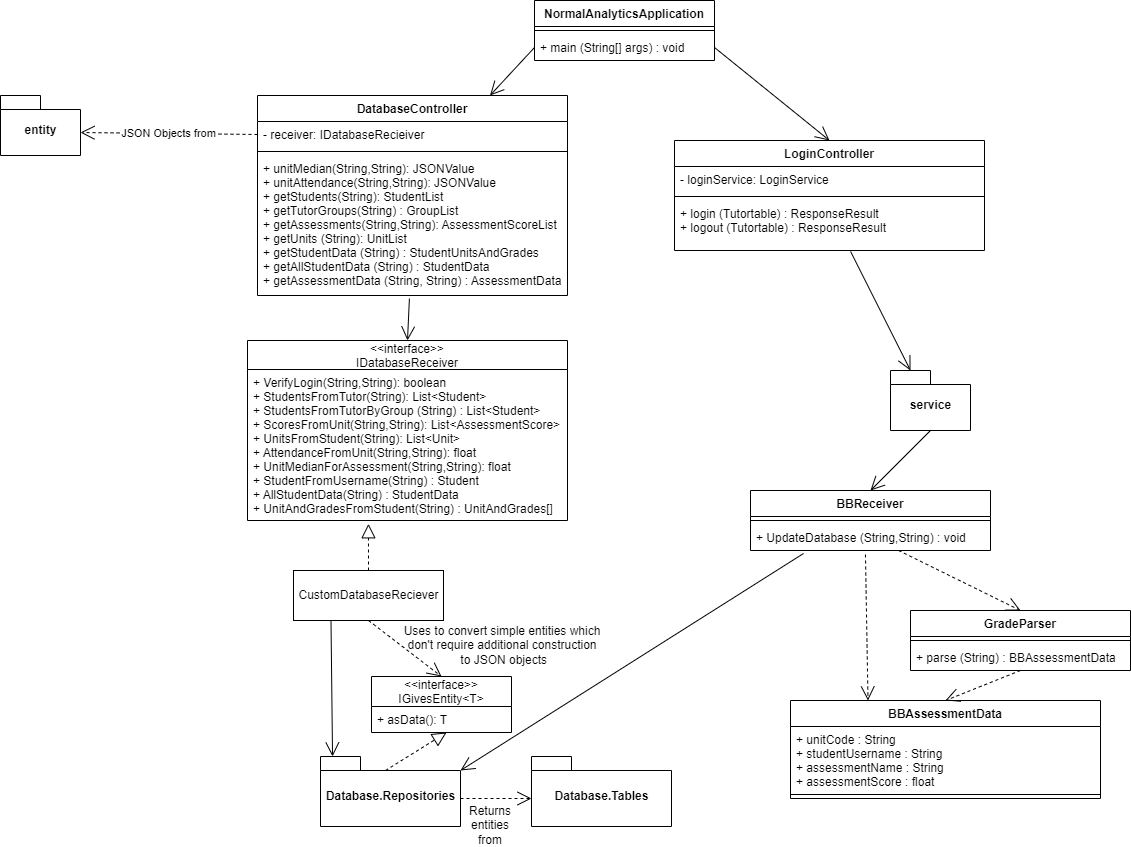

The diagram above was exported from draw.io. Its source (the exported page's mxGraphModel, read from the mxfile embedded in the PNG):
<mxGraphModel dx="1422" dy="794" grid="1" gridSize="10" guides="1" tooltips="1" connect="1" arrows="1" fold="1" page="1" pageScale="1" pageWidth="1600" pageHeight="1200" math="0" shadow="0">
  <root>
    <mxCell id="0" />
    <mxCell id="1" parent="0" />
    <mxCell id="2" value="DatabaseController" style="swimlane;fontStyle=1;align=center;verticalAlign=top;childLayout=stackLayout;horizontal=1;startSize=26;horizontalStack=0;resizeParent=1;resizeParentMax=0;resizeLast=0;collapsible=1;marginBottom=0;" vertex="1" parent="1">
      <mxGeometry x="317" y="135" width="310" height="200" as="geometry" />
    </mxCell>
    <mxCell id="3" value="- receiver: IDatabaseRecieiver" style="text;strokeColor=none;fillColor=none;align=left;verticalAlign=top;spacingLeft=4;spacingRight=4;overflow=hidden;rotatable=0;points=[[0,0.5],[1,0.5]];portConstraint=eastwest;" vertex="1" parent="2">
      <mxGeometry y="26" width="310" height="26" as="geometry" />
    </mxCell>
    <mxCell id="4" value="" style="line;strokeWidth=1;fillColor=none;align=left;verticalAlign=middle;spacingTop=-1;spacingLeft=3;spacingRight=3;rotatable=0;labelPosition=right;points=[];portConstraint=eastwest;" vertex="1" parent="2">
      <mxGeometry y="52" width="310" height="8" as="geometry" />
    </mxCell>
    <mxCell id="5" value="+ unitMedian(String,String): JSONValue&#10;+ unitAttendance(String,String): JSONValue&#10;+ getStudents(String): StudentList&#10;+ getTutorGroups(String) : GroupList&#10;+ getAssessments(String,String): AssessmentScoreList&#10;+ getUnits (String): UnitList&#10;+ getStudentData (String) : StudentUnitsAndGrades&#10;+ getAllStudentData (String) : StudentData&#10;+ getAssessmentData (String, String) : AssessmentData" style="text;strokeColor=none;fillColor=none;align=left;verticalAlign=top;spacingLeft=4;spacingRight=4;overflow=hidden;rotatable=0;points=[[0,0.5],[1,0.5]];portConstraint=eastwest;" vertex="1" parent="2">
      <mxGeometry y="60" width="310" height="140" as="geometry" />
    </mxCell>
    <mxCell id="6" value="entity" style="shape=folder;fontStyle=1;spacingTop=10;tabWidth=40;tabHeight=14;tabPosition=left;html=1;" vertex="1" parent="1">
      <mxGeometry x="60" y="135" width="80" height="60" as="geometry" />
    </mxCell>
    <mxCell id="7" value="JSON Objects from" style="endArrow=open;endSize=12;dashed=1;html=1;rounded=0;entryX=0;entryY=0;entryDx=80;entryDy=37;entryPerimeter=0;exitX=0;exitY=0.5;exitDx=0;exitDy=0;" edge="1" source="3" target="6" parent="1">
      <mxGeometry width="160" relative="1" as="geometry">
        <mxPoint x="351" y="237" as="sourcePoint" />
        <mxPoint x="391" y="320" as="targetPoint" />
      </mxGeometry>
    </mxCell>
    <mxCell id="8" value="&lt;&lt;interface&gt;&gt;&#10;IDatabaseReceiver" style="swimlane;fontStyle=0;childLayout=stackLayout;horizontal=1;startSize=29;fillColor=none;horizontalStack=0;resizeParent=1;resizeParentMax=0;resizeLast=0;collapsible=1;marginBottom=0;" vertex="1" parent="1">
      <mxGeometry x="307" y="380" width="320" height="180" as="geometry" />
    </mxCell>
    <mxCell id="9" value="+ VerifyLogin(String,String): boolean&#10;+ StudentsFromTutor(String): List&lt;Student&gt;&#10;+ StudentsFromTutorByGroup (String) : List&lt;Student&gt;&#10;+ ScoresFromUnit(String,String): List&lt;AssessmentScore&gt;&#10;+ UnitsFromStudent(String): List&lt;Unit&gt;&#10;+ AttendanceFromUnit(String,String): float&#10;+ UnitMedianForAssessment(String,String): float&#10;+ StudentFromUsername(String) : Student&#10;+ AllStudentData(String) : StudentData&#10;+ UnitAndGradesFromStudent(String) : UnitAndGrades[]" style="text;strokeColor=none;fillColor=none;align=left;verticalAlign=top;spacingLeft=4;spacingRight=4;overflow=hidden;rotatable=0;points=[[0,0.5],[1,0.5]];portConstraint=eastwest;" vertex="1" parent="8">
      <mxGeometry y="29" width="320" height="151" as="geometry" />
    </mxCell>
    <mxCell id="10" value="CustomDatabaseReciever" style="html=1;" vertex="1" parent="1">
      <mxGeometry x="353" y="610" width="150" height="50" as="geometry" />
    </mxCell>
    <mxCell id="11" value="" style="endArrow=block;dashed=1;endFill=0;endSize=12;html=1;rounded=0;entryX=0.378;entryY=1.022;entryDx=0;entryDy=0;entryPerimeter=0;exitX=0.5;exitY=0;exitDx=0;exitDy=0;" edge="1" source="10" target="9" parent="1">
      <mxGeometry width="160" relative="1" as="geometry">
        <mxPoint x="241" y="585" as="sourcePoint" />
        <mxPoint x="401" y="585" as="targetPoint" />
      </mxGeometry>
    </mxCell>
    <mxCell id="12" value="&lt;&lt;interface&gt;&gt;&#10;IGivesEntity&lt;T&gt;" style="swimlane;fontStyle=0;childLayout=stackLayout;horizontal=1;startSize=30;fillColor=none;horizontalStack=0;resizeParent=1;resizeParentMax=0;resizeLast=0;collapsible=1;marginBottom=0;" vertex="1" parent="1">
      <mxGeometry x="431" y="716" width="140" height="56" as="geometry" />
    </mxCell>
    <mxCell id="13" value="+ asData(): T" style="text;strokeColor=none;fillColor=none;align=left;verticalAlign=top;spacingLeft=4;spacingRight=4;overflow=hidden;rotatable=0;points=[[0,0.5],[1,0.5]];portConstraint=eastwest;" vertex="1" parent="12">
      <mxGeometry y="30" width="140" height="26" as="geometry" />
    </mxCell>
    <mxCell id="14" value="" style="endArrow=open;endSize=12;dashed=1;html=1;rounded=0;exitX=0.5;exitY=1;exitDx=0;exitDy=0;entryX=0.5;entryY=0;entryDx=0;entryDy=0;" edge="1" source="10" target="12" parent="1">
      <mxGeometry width="160" relative="1" as="geometry">
        <mxPoint x="322" y="660" as="sourcePoint" />
        <mxPoint x="392" y="690" as="targetPoint" />
      </mxGeometry>
    </mxCell>
    <mxCell id="15" value="Database.Repositories" style="shape=folder;fontStyle=1;spacingTop=10;tabWidth=40;tabHeight=14;tabPosition=left;html=1;" vertex="1" parent="1">
      <mxGeometry x="380" y="796" width="140" height="70" as="geometry" />
    </mxCell>
    <mxCell id="16" value="" style="endArrow=block;dashed=1;endFill=0;endSize=12;html=1;rounded=0;entryX=0.536;entryY=1;entryDx=0;entryDy=0;entryPerimeter=0;exitX=0;exitY=0;exitDx=65;exitDy=14;exitPerimeter=0;" edge="1" source="15" target="13" parent="1">
      <mxGeometry width="160" relative="1" as="geometry">
        <mxPoint x="344" y="816" as="sourcePoint" />
        <mxPoint x="504" y="816" as="targetPoint" />
      </mxGeometry>
    </mxCell>
    <mxCell id="17" value="" style="endArrow=open;endFill=1;endSize=12;html=1;rounded=0;entryX=0.5;entryY=0;entryDx=0;entryDy=0;exitX=0.49;exitY=1.022;exitDx=0;exitDy=0;exitPerimeter=0;" edge="1" source="5" target="8" parent="1">
      <mxGeometry width="160" relative="1" as="geometry">
        <mxPoint x="451" y="400" as="sourcePoint" />
        <mxPoint x="461" y="430" as="targetPoint" />
      </mxGeometry>
    </mxCell>
    <mxCell id="18" value="" style="endArrow=open;endFill=1;endSize=12;html=1;rounded=0;entryX=0.086;entryY=0;entryDx=0;entryDy=0;exitX=0.25;exitY=1;exitDx=0;exitDy=0;entryPerimeter=0;" edge="1" source="10" target="15" parent="1">
      <mxGeometry width="160" relative="1" as="geometry">
        <mxPoint x="431.0000000000001" y="760" as="sourcePoint" />
        <mxPoint x="431.1" y="813.02" as="targetPoint" />
      </mxGeometry>
    </mxCell>
    <mxCell id="19" value="Database.Tables" style="shape=folder;fontStyle=1;spacingTop=10;tabWidth=40;tabHeight=14;tabPosition=left;html=1;" vertex="1" parent="1">
      <mxGeometry x="591" y="796" width="140" height="70" as="geometry" />
    </mxCell>
    <mxCell id="20" value="" style="endArrow=open;endSize=12;dashed=1;html=1;rounded=0;exitX=0;exitY=0;exitDx=140;exitDy=42;entryX=0;entryY=0;entryDx=0;entryDy=42;entryPerimeter=0;exitPerimeter=0;" edge="1" source="15" target="19" parent="1">
      <mxGeometry width="160" relative="1" as="geometry">
        <mxPoint x="467" y="698" as="sourcePoint" />
        <mxPoint x="540" y="754" as="targetPoint" />
      </mxGeometry>
    </mxCell>
    <mxCell id="21" value="Returns entities from" style="text;html=1;strokeColor=none;fillColor=none;align=center;verticalAlign=middle;whiteSpace=wrap;rounded=0;" vertex="1" parent="1">
      <mxGeometry x="520" y="850" width="60" height="30" as="geometry" />
    </mxCell>
    <mxCell id="22" value="Uses to convert simple entities&amp;nbsp;which don't require additional&amp;nbsp;construction&lt;br&gt;&amp;nbsp;to JSON objects" style="text;html=1;strokeColor=none;fillColor=none;align=center;verticalAlign=middle;whiteSpace=wrap;rounded=0;" vertex="1" parent="1">
      <mxGeometry x="462" y="670" width="200" height="30" as="geometry" />
    </mxCell>
    <mxCell id="23" value="NormalAnalyticsApplication" style="swimlane;fontStyle=1;align=center;verticalAlign=top;childLayout=stackLayout;horizontal=1;startSize=26;horizontalStack=0;resizeParent=1;resizeParentMax=0;resizeLast=0;collapsible=1;marginBottom=0;" vertex="1" parent="1">
      <mxGeometry x="594" y="40" width="180" height="60" as="geometry" />
    </mxCell>
    <mxCell id="24" value="" style="line;strokeWidth=1;fillColor=none;align=left;verticalAlign=middle;spacingTop=-1;spacingLeft=3;spacingRight=3;rotatable=0;labelPosition=right;points=[];portConstraint=eastwest;" vertex="1" parent="23">
      <mxGeometry y="26" width="180" height="8" as="geometry" />
    </mxCell>
    <mxCell id="25" value="+ main (String[] args) : void" style="text;strokeColor=none;fillColor=none;align=left;verticalAlign=top;spacingLeft=4;spacingRight=4;overflow=hidden;rotatable=0;points=[[0,0.5],[1,0.5]];portConstraint=eastwest;" vertex="1" parent="23">
      <mxGeometry y="34" width="180" height="26" as="geometry" />
    </mxCell>
    <mxCell id="26" value="LoginController" style="swimlane;fontStyle=1;align=center;verticalAlign=top;childLayout=stackLayout;horizontal=1;startSize=26;horizontalStack=0;resizeParent=1;resizeParentMax=0;resizeLast=0;collapsible=1;marginBottom=0;" vertex="1" parent="1">
      <mxGeometry x="734" y="180" width="310" height="110" as="geometry" />
    </mxCell>
    <mxCell id="27" value="- loginService: LoginService" style="text;strokeColor=none;fillColor=none;align=left;verticalAlign=top;spacingLeft=4;spacingRight=4;overflow=hidden;rotatable=0;points=[[0,0.5],[1,0.5]];portConstraint=eastwest;" vertex="1" parent="26">
      <mxGeometry y="26" width="310" height="26" as="geometry" />
    </mxCell>
    <mxCell id="28" value="" style="line;strokeWidth=1;fillColor=none;align=left;verticalAlign=middle;spacingTop=-1;spacingLeft=3;spacingRight=3;rotatable=0;labelPosition=right;points=[];portConstraint=eastwest;" vertex="1" parent="26">
      <mxGeometry y="52" width="310" height="8" as="geometry" />
    </mxCell>
    <mxCell id="29" value="+ login (Tutortable) : ResponseResult&#10;+ logout (Tutortable) : ResponseResult" style="text;strokeColor=none;fillColor=none;align=left;verticalAlign=top;spacingLeft=4;spacingRight=4;overflow=hidden;rotatable=0;points=[[0,0.5],[1,0.5]];portConstraint=eastwest;" vertex="1" parent="26">
      <mxGeometry y="60" width="310" height="50" as="geometry" />
    </mxCell>
    <mxCell id="30" value="service" style="shape=folder;fontStyle=1;spacingTop=10;tabWidth=40;tabHeight=14;tabPosition=left;html=1;" vertex="1" parent="1">
      <mxGeometry x="950" y="410" width="80" height="60" as="geometry" />
    </mxCell>
    <mxCell id="31" value="" style="endArrow=open;endFill=1;endSize=12;html=1;rounded=0;entryX=0;entryY=0;entryDx=20;entryDy=0;exitX=0.568;exitY=1.02;exitDx=0;exitDy=0;exitPerimeter=0;entryPerimeter=0;" edge="1" source="29" target="30" parent="1">
      <mxGeometry width="160" relative="1" as="geometry">
        <mxPoint x="1050" y="400" as="sourcePoint" />
        <mxPoint x="1050.1" y="453.02" as="targetPoint" />
      </mxGeometry>
    </mxCell>
    <mxCell id="32" value="BBReceiver" style="swimlane;fontStyle=1;align=center;verticalAlign=top;childLayout=stackLayout;horizontal=1;startSize=26;horizontalStack=0;resizeParent=1;resizeParentMax=0;resizeLast=0;collapsible=1;marginBottom=0;" vertex="1" parent="1">
      <mxGeometry x="810" y="530" width="240" height="60" as="geometry" />
    </mxCell>
    <mxCell id="33" value="" style="line;strokeWidth=1;fillColor=none;align=left;verticalAlign=middle;spacingTop=-1;spacingLeft=3;spacingRight=3;rotatable=0;labelPosition=right;points=[];portConstraint=eastwest;" vertex="1" parent="32">
      <mxGeometry y="26" width="240" height="8" as="geometry" />
    </mxCell>
    <mxCell id="34" value="+ UpdateDatabase (String,String) : void" style="text;strokeColor=none;fillColor=none;align=left;verticalAlign=top;spacingLeft=4;spacingRight=4;overflow=hidden;rotatable=0;points=[[0,0.5],[1,0.5]];portConstraint=eastwest;" vertex="1" parent="32">
      <mxGeometry y="34" width="240" height="26" as="geometry" />
    </mxCell>
    <mxCell id="35" value="" style="endArrow=open;endFill=1;endSize=12;html=1;rounded=0;entryX=0.5;entryY=0;entryDx=0;entryDy=0;exitX=0.5;exitY=1;exitDx=0;exitDy=0;exitPerimeter=0;" edge="1" source="30" target="32" parent="1">
      <mxGeometry width="160" relative="1" as="geometry">
        <mxPoint x="819.9999999999999" y="405.5" as="sourcePoint" />
        <mxPoint x="882.92" y="474.5" as="targetPoint" />
      </mxGeometry>
    </mxCell>
    <mxCell id="36" value="GradeParser" style="swimlane;fontStyle=1;align=center;verticalAlign=top;childLayout=stackLayout;horizontal=1;startSize=26;horizontalStack=0;resizeParent=1;resizeParentMax=0;resizeLast=0;collapsible=1;marginBottom=0;" vertex="1" parent="1">
      <mxGeometry x="970" y="650" width="220" height="60" as="geometry" />
    </mxCell>
    <mxCell id="37" value="" style="line;strokeWidth=1;fillColor=none;align=left;verticalAlign=middle;spacingTop=-1;spacingLeft=3;spacingRight=3;rotatable=0;labelPosition=right;points=[];portConstraint=eastwest;" vertex="1" parent="36">
      <mxGeometry y="26" width="220" height="8" as="geometry" />
    </mxCell>
    <mxCell id="38" value="+ parse (String) : BBAssessmentData" style="text;strokeColor=none;fillColor=none;align=left;verticalAlign=top;spacingLeft=4;spacingRight=4;overflow=hidden;rotatable=0;points=[[0,0.5],[1,0.5]];portConstraint=eastwest;" vertex="1" parent="36">
      <mxGeometry y="34" width="220" height="26" as="geometry" />
    </mxCell>
    <mxCell id="39" value="BBAssessmentData" style="swimlane;fontStyle=1;align=center;verticalAlign=top;childLayout=stackLayout;horizontal=1;startSize=26;horizontalStack=0;resizeParent=1;resizeParentMax=0;resizeLast=0;collapsible=1;marginBottom=0;" vertex="1" parent="1">
      <mxGeometry x="850" y="740" width="310" height="98" as="geometry" />
    </mxCell>
    <mxCell id="40" value="+ unitCode : String&#10;+ studentUsername : String&#10;+ assessmentName : String&#10;+ assessmentScore : float" style="text;strokeColor=none;fillColor=none;align=left;verticalAlign=top;spacingLeft=4;spacingRight=4;overflow=hidden;rotatable=0;points=[[0,0.5],[1,0.5]];portConstraint=eastwest;" vertex="1" parent="39">
      <mxGeometry y="26" width="310" height="64" as="geometry" />
    </mxCell>
    <mxCell id="41" value="" style="line;strokeWidth=1;fillColor=none;align=left;verticalAlign=middle;spacingTop=-1;spacingLeft=3;spacingRight=3;rotatable=0;labelPosition=right;points=[];portConstraint=eastwest;" vertex="1" parent="39">
      <mxGeometry y="90" width="310" height="8" as="geometry" />
    </mxCell>
    <mxCell id="42" value="" style="endArrow=open;endSize=12;dashed=1;html=1;rounded=0;exitX=0.617;exitY=1;exitDx=0;exitDy=0;entryX=0.5;entryY=0;entryDx=0;entryDy=0;exitPerimeter=0;" edge="1" source="34" target="36" parent="1">
      <mxGeometry width="160" relative="1" as="geometry">
        <mxPoint x="930" y="590" as="sourcePoint" />
        <mxPoint x="1003" y="646" as="targetPoint" />
      </mxGeometry>
    </mxCell>
    <mxCell id="43" value="" style="endArrow=open;endSize=12;dashed=1;html=1;rounded=0;exitX=0.5;exitY=1;exitDx=0;exitDy=0;entryX=0.5;entryY=0;entryDx=0;entryDy=0;exitPerimeter=0;" edge="1" source="38" target="39" parent="1">
      <mxGeometry width="160" relative="1" as="geometry">
        <mxPoint x="789.9999999999999" y="650" as="sourcePoint" />
        <mxPoint x="911.92" y="710" as="targetPoint" />
      </mxGeometry>
    </mxCell>
    <mxCell id="44" value="" style="endArrow=open;endSize=12;dashed=1;html=1;rounded=0;exitX=0.479;exitY=1.154;exitDx=0;exitDy=0;entryX=0.25;entryY=0;entryDx=0;entryDy=0;exitPerimeter=0;" edge="1" source="34" target="39" parent="1">
      <mxGeometry width="160" relative="1" as="geometry">
        <mxPoint x="945" y="650" as="sourcePoint" />
        <mxPoint x="870" y="680" as="targetPoint" />
      </mxGeometry>
    </mxCell>
    <mxCell id="45" value="" style="endArrow=open;endFill=1;endSize=12;html=1;rounded=0;entryX=0;entryY=0;entryDx=140;entryDy=14;exitX=0.221;exitY=1.115;exitDx=0;exitDy=0;exitPerimeter=0;entryPerimeter=0;" edge="1" source="34" target="15" parent="1">
      <mxGeometry width="160" relative="1" as="geometry">
        <mxPoint x="840" y="650" as="sourcePoint" />
        <mxPoint x="780" y="710" as="targetPoint" />
      </mxGeometry>
    </mxCell>
    <mxCell id="46" value="" style="endArrow=open;endFill=1;endSize=12;html=1;rounded=0;exitX=1;exitY=0.5;exitDx=0;exitDy=0;entryX=0.5;entryY=0;entryDx=0;entryDy=0;" edge="1" source="25" target="26" parent="1">
      <mxGeometry width="160" relative="1" as="geometry">
        <mxPoint x="640" y="420" as="sourcePoint" />
        <mxPoint x="800" y="420" as="targetPoint" />
      </mxGeometry>
    </mxCell>
    <mxCell id="47" value="" style="endArrow=open;endFill=1;endSize=12;html=1;rounded=0;exitX=0;exitY=0.5;exitDx=0;exitDy=0;entryX=0.75;entryY=0;entryDx=0;entryDy=0;" edge="1" source="25" target="2" parent="1">
      <mxGeometry width="160" relative="1" as="geometry">
        <mxPoint x="420" y="23.5" as="sourcePoint" />
        <mxPoint x="535" y="116.5" as="targetPoint" />
      </mxGeometry>
    </mxCell>
  </root>
</mxGraphModel>